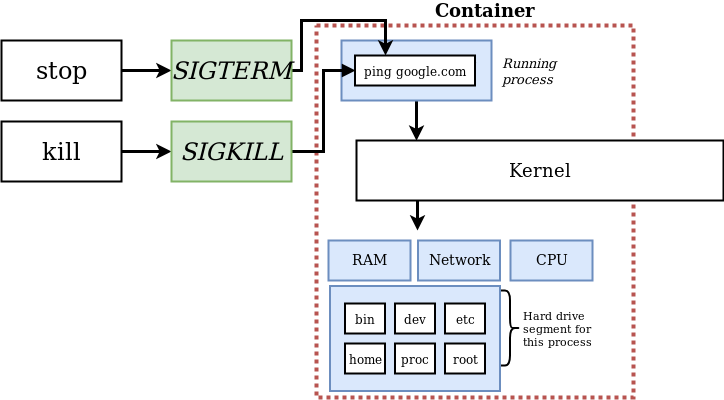

The diagram above was exported from draw.io. Its source (the exported page's mxGraphModel, read from the mxfile embedded in the PNG):
<mxGraphModel dx="1422" dy="803" grid="1" gridSize="10" guides="1" tooltips="1" connect="1" arrows="1" fold="1" page="1" pageScale="1" pageWidth="3300" pageHeight="4681" math="0" shadow="0">
  <root>
    <mxCell id="lUHM81sBllV9QbHfVWHi-0" />
    <mxCell id="lUHM81sBllV9QbHfVWHi-1" parent="lUHM81sBllV9QbHfVWHi-0" />
    <mxCell id="lUHM81sBllV9QbHfVWHi-2" value="" style="rounded=0;whiteSpace=wrap;html=1;strokeWidth=4;fontSize=18;align=center;fillColor=none;dashed=1;dashPattern=1 1;strokeColor=#b85450;" vertex="1" parent="lUHM81sBllV9QbHfVWHi-1">
      <mxGeometry x="815" y="148" width="317" height="372" as="geometry" />
    </mxCell>
    <mxCell id="lUHM81sBllV9QbHfVWHi-3" style="edgeStyle=orthogonalEdgeStyle;rounded=0;html=1;exitX=0.5;exitY=1;jettySize=auto;orthogonalLoop=1;strokeWidth=3;fontSize=18;" edge="1" parent="lUHM81sBllV9QbHfVWHi-1" source="lUHM81sBllV9QbHfVWHi-4">
      <mxGeometry relative="1" as="geometry">
        <mxPoint x="915" y="263.3333333333335" as="targetPoint" />
      </mxGeometry>
    </mxCell>
    <mxCell id="lUHM81sBllV9QbHfVWHi-4" value="" style="rounded=0;whiteSpace=wrap;html=1;strokeWidth=2;fontSize=24;align=center;fillColor=#dae8fc;strokeColor=#6c8ebf;" vertex="1" parent="lUHM81sBllV9QbHfVWHi-1">
      <mxGeometry x="840" y="163" width="150" height="60" as="geometry" />
    </mxCell>
    <mxCell id="lUHM81sBllV9QbHfVWHi-5" value="Container" style="text;html=1;strokeColor=none;fillColor=none;align=center;verticalAlign=middle;whiteSpace=wrap;rounded=0;dashed=1;dashPattern=1 1;fontSize=18;fontStyle=1" vertex="1" parent="lUHM81sBllV9QbHfVWHi-1">
      <mxGeometry x="962" y="123" width="40" height="20" as="geometry" />
    </mxCell>
    <mxCell id="lUHM81sBllV9QbHfVWHi-6" value="Network" style="rounded=0;whiteSpace=wrap;html=1;strokeWidth=2;fontSize=14;align=center;fillColor=#dae8fc;strokeColor=#6c8ebf;" vertex="1" parent="lUHM81sBllV9QbHfVWHi-1">
      <mxGeometry x="916.5" y="363" width="82" height="40" as="geometry" />
    </mxCell>
    <mxCell id="lUHM81sBllV9QbHfVWHi-7" value="Kernel" style="rounded=0;whiteSpace=wrap;html=1;strokeWidth=2;fillColor=#ffffff;fontSize=18;align=center;strokeColor=#000000;" vertex="1" parent="lUHM81sBllV9QbHfVWHi-1">
      <mxGeometry x="855" y="263" width="367" height="60" as="geometry" />
    </mxCell>
    <mxCell id="lUHM81sBllV9QbHfVWHi-8" value="RAM" style="rounded=0;whiteSpace=wrap;html=1;strokeWidth=2;fontSize=14;align=center;fillColor=#dae8fc;strokeColor=#6c8ebf;" vertex="1" parent="lUHM81sBllV9QbHfVWHi-1">
      <mxGeometry x="827" y="363" width="82" height="40" as="geometry" />
    </mxCell>
    <mxCell id="lUHM81sBllV9QbHfVWHi-9" value="CPU" style="rounded=0;whiteSpace=wrap;html=1;strokeWidth=2;fontSize=14;align=center;fillColor=#dae8fc;strokeColor=#6c8ebf;" vertex="1" parent="lUHM81sBllV9QbHfVWHi-1">
      <mxGeometry x="1009" y="363" width="82" height="40" as="geometry" />
    </mxCell>
    <mxCell id="lUHM81sBllV9QbHfVWHi-10" style="edgeStyle=orthogonalEdgeStyle;rounded=0;html=1;exitX=0.5;exitY=1;jettySize=auto;orthogonalLoop=1;strokeWidth=3;fontSize=18;" edge="1" parent="lUHM81sBllV9QbHfVWHi-1">
      <mxGeometry relative="1" as="geometry">
        <mxPoint x="916" y="323" as="sourcePoint" />
        <mxPoint x="916" y="353" as="targetPoint" />
      </mxGeometry>
    </mxCell>
    <mxCell id="lUHM81sBllV9QbHfVWHi-11" value="Running process" style="text;html=1;strokeColor=none;fillColor=none;align=left;verticalAlign=middle;whiteSpace=wrap;rounded=0;fontSize=13;fontStyle=2" vertex="1" parent="lUHM81sBllV9QbHfVWHi-1">
      <mxGeometry x="999" y="183" width="40" height="20" as="geometry" />
    </mxCell>
    <mxCell id="lUHM81sBllV9QbHfVWHi-12" value="" style="shape=curlyBracket;whiteSpace=wrap;html=1;rounded=1;strokeWidth=2;fontSize=14;align=center;rotation=180;" vertex="1" parent="lUHM81sBllV9QbHfVWHi-1">
      <mxGeometry x="998.5" y="413" width="20" height="75" as="geometry" />
    </mxCell>
    <mxCell id="lUHM81sBllV9QbHfVWHi-13" value="Hard drive segment for this process" style="text;html=1;strokeColor=none;fillColor=none;align=left;verticalAlign=middle;whiteSpace=wrap;rounded=0;fontSize=11;" vertex="1" parent="lUHM81sBllV9QbHfVWHi-1">
      <mxGeometry x="1020" y="441" width="90" height="20" as="geometry" />
    </mxCell>
    <mxCell id="lUHM81sBllV9QbHfVWHi-14" style="edgeStyle=orthogonalEdgeStyle;rounded=0;html=1;exitX=0.25;exitY=0;entryX=0.25;entryY=0;jettySize=auto;orthogonalLoop=1;strokeWidth=3;fontSize=11;" edge="1" parent="lUHM81sBllV9QbHfVWHi-1">
      <mxGeometry relative="1" as="geometry">
        <mxPoint x="897.333333333333" y="183.33333333333337" as="sourcePoint" />
        <mxPoint x="898" y="183" as="targetPoint" />
      </mxGeometry>
    </mxCell>
    <mxCell id="lUHM81sBllV9QbHfVWHi-15" value="" style="rounded=0;whiteSpace=wrap;html=1;strokeWidth=2;fontSize=14;align=center;fillColor=#dae8fc;strokeColor=#6c8ebf;" vertex="1" parent="lUHM81sBllV9QbHfVWHi-1">
      <mxGeometry x="828.5" y="408.5" width="170" height="105" as="geometry" />
    </mxCell>
    <mxCell id="lUHM81sBllV9QbHfVWHi-16" value="bin" style="rounded=0;whiteSpace=wrap;html=1;strokeWidth=2;fontSize=12;align=center;" vertex="1" parent="lUHM81sBllV9QbHfVWHi-1">
      <mxGeometry x="843.5" y="426" width="40" height="30" as="geometry" />
    </mxCell>
    <mxCell id="lUHM81sBllV9QbHfVWHi-17" value="dev" style="rounded=0;whiteSpace=wrap;html=1;strokeWidth=2;fontSize=12;align=center;" vertex="1" parent="lUHM81sBllV9QbHfVWHi-1">
      <mxGeometry x="893.5" y="426" width="40" height="30" as="geometry" />
    </mxCell>
    <mxCell id="lUHM81sBllV9QbHfVWHi-18" value="etc" style="rounded=0;whiteSpace=wrap;html=1;strokeWidth=2;fontSize=12;align=center;" vertex="1" parent="lUHM81sBllV9QbHfVWHi-1">
      <mxGeometry x="943.5" y="426" width="40" height="30" as="geometry" />
    </mxCell>
    <mxCell id="lUHM81sBllV9QbHfVWHi-19" value="home" style="rounded=0;whiteSpace=wrap;html=1;strokeWidth=2;fontSize=12;align=center;" vertex="1" parent="lUHM81sBllV9QbHfVWHi-1">
      <mxGeometry x="843.5" y="466" width="40" height="30" as="geometry" />
    </mxCell>
    <mxCell id="lUHM81sBllV9QbHfVWHi-20" value="proc" style="rounded=0;whiteSpace=wrap;html=1;strokeWidth=2;fontSize=12;align=center;" vertex="1" parent="lUHM81sBllV9QbHfVWHi-1">
      <mxGeometry x="893.5" y="466" width="40" height="30" as="geometry" />
    </mxCell>
    <mxCell id="lUHM81sBllV9QbHfVWHi-21" value="root" style="rounded=0;whiteSpace=wrap;html=1;strokeWidth=2;fontSize=12;align=center;" vertex="1" parent="lUHM81sBllV9QbHfVWHi-1">
      <mxGeometry x="943.5" y="466" width="40" height="30" as="geometry" />
    </mxCell>
    <mxCell id="lUHM81sBllV9QbHfVWHi-22" style="edgeStyle=orthogonalEdgeStyle;rounded=0;html=1;exitX=1;exitY=0.25;entryX=1;entryY=0.25;jettySize=auto;orthogonalLoop=1;strokeWidth=3;fontSize=11;" edge="1" parent="lUHM81sBllV9QbHfVWHi-1">
      <mxGeometry relative="1" as="geometry">
        <mxPoint x="973.333333333333" y="185.33333333333337" as="sourcePoint" />
        <mxPoint x="974" y="185" as="targetPoint" />
      </mxGeometry>
    </mxCell>
    <mxCell id="lUHM81sBllV9QbHfVWHi-23" value="ping google.com" style="rounded=0;whiteSpace=wrap;html=1;strokeWidth=2;fontSize=12;align=center;" vertex="1" parent="lUHM81sBllV9QbHfVWHi-1">
      <mxGeometry x="853.5" y="178" width="120" height="30" as="geometry" />
    </mxCell>
    <mxCell id="lUHM81sBllV9QbHfVWHi-24" style="edgeStyle=orthogonalEdgeStyle;rounded=0;html=1;exitX=1;exitY=0.5;jettySize=auto;orthogonalLoop=1;strokeWidth=3;fontSize=24;" edge="1" parent="lUHM81sBllV9QbHfVWHi-1" source="lUHM81sBllV9QbHfVWHi-25" target="lUHM81sBllV9QbHfVWHi-27">
      <mxGeometry relative="1" as="geometry" />
    </mxCell>
    <mxCell id="lUHM81sBllV9QbHfVWHi-25" value="stop" style="rounded=0;whiteSpace=wrap;html=1;strokeWidth=2;fontSize=24;align=center;" vertex="1" parent="lUHM81sBllV9QbHfVWHi-1">
      <mxGeometry x="500" y="163" width="120" height="60" as="geometry" />
    </mxCell>
    <mxCell id="lUHM81sBllV9QbHfVWHi-26" style="edgeStyle=orthogonalEdgeStyle;rounded=0;html=1;exitX=1;exitY=0.5;jettySize=auto;orthogonalLoop=1;strokeWidth=3;fontSize=24;entryX=0.25;entryY=0;entryDx=0;entryDy=0;" edge="1" parent="lUHM81sBllV9QbHfVWHi-1" source="lUHM81sBllV9QbHfVWHi-27" target="lUHM81sBllV9QbHfVWHi-23">
      <mxGeometry relative="1" as="geometry">
        <Array as="points">
          <mxPoint x="800" y="193" />
          <mxPoint x="800" y="143" />
          <mxPoint x="884" y="143" />
        </Array>
      </mxGeometry>
    </mxCell>
    <mxCell id="lUHM81sBllV9QbHfVWHi-27" value="SIGTERM" style="rounded=0;whiteSpace=wrap;html=1;strokeWidth=2;fontSize=24;align=center;fontStyle=2;fillColor=#d5e8d4;strokeColor=#82b366;" vertex="1" parent="lUHM81sBllV9QbHfVWHi-1">
      <mxGeometry x="670" y="163" width="120" height="60" as="geometry" />
    </mxCell>
    <mxCell id="lUHM81sBllV9QbHfVWHi-28" style="edgeStyle=orthogonalEdgeStyle;rounded=0;html=1;exitX=1;exitY=0.5;jettySize=auto;orthogonalLoop=1;strokeWidth=3;fontSize=24;" edge="1" parent="lUHM81sBllV9QbHfVWHi-1" source="lUHM81sBllV9QbHfVWHi-29" target="lUHM81sBllV9QbHfVWHi-30">
      <mxGeometry relative="1" as="geometry" />
    </mxCell>
    <mxCell id="lUHM81sBllV9QbHfVWHi-29" value="kill" style="rounded=0;whiteSpace=wrap;html=1;strokeWidth=2;fontSize=24;align=center;" vertex="1" parent="lUHM81sBllV9QbHfVWHi-1">
      <mxGeometry x="500" y="244" width="120" height="60" as="geometry" />
    </mxCell>
    <mxCell id="lUHM81sBllV9QbHfVWHi-45" style="edgeStyle=elbowEdgeStyle;rounded=0;orthogonalLoop=1;jettySize=auto;html=1;exitX=1;exitY=0.5;exitDx=0;exitDy=0;startSize=8;endArrow=block;endFill=1;strokeWidth=3;entryX=0;entryY=0.5;entryDx=0;entryDy=0;" edge="1" parent="lUHM81sBllV9QbHfVWHi-1" source="lUHM81sBllV9QbHfVWHi-30" target="lUHM81sBllV9QbHfVWHi-23">
      <mxGeometry relative="1" as="geometry" />
    </mxCell>
    <mxCell id="lUHM81sBllV9QbHfVWHi-30" value="SIGKILL" style="rounded=0;whiteSpace=wrap;html=1;strokeWidth=2;fontSize=24;align=center;fontStyle=2;fillColor=#d5e8d4;strokeColor=#82b366;" vertex="1" parent="lUHM81sBllV9QbHfVWHi-1">
      <mxGeometry x="670" y="244" width="120" height="60" as="geometry" />
    </mxCell>
  </root>
</mxGraphModel>